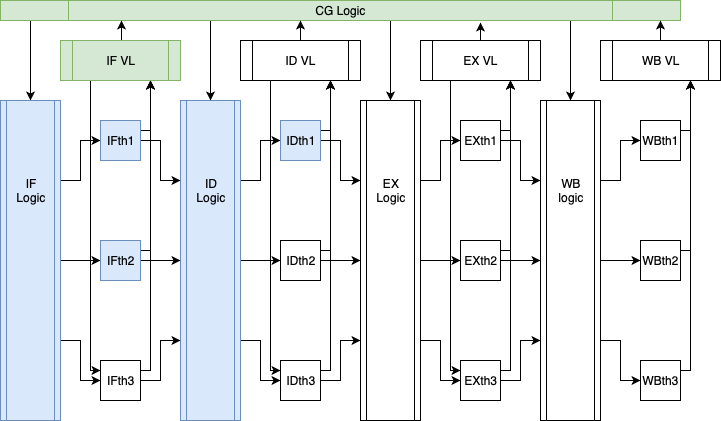

The diagram above was exported from draw.io. Its source (the exported page's mxGraphModel, read from the mxfile embedded in the PNG):
<mxGraphModel dx="758" dy="564" grid="1" gridSize="10" guides="1" tooltips="1" connect="1" arrows="1" fold="1" page="1" pageScale="1" pageWidth="850" pageHeight="1100" math="0" shadow="0">
  <root>
    <mxCell id="0" />
    <mxCell id="1" parent="0" />
    <mxCell id="WCWM2V-qVdovhDGzeno7-27" style="edgeStyle=orthogonalEdgeStyle;rounded=0;orthogonalLoop=1;jettySize=auto;html=1;exitX=1;exitY=0.25;exitDx=0;exitDy=0;entryX=0;entryY=0.5;entryDx=0;entryDy=0;" edge="1" parent="1" source="WCWM2V-qVdovhDGzeno7-1" target="WCWM2V-qVdovhDGzeno7-5">
      <mxGeometry relative="1" as="geometry" />
    </mxCell>
    <mxCell id="WCWM2V-qVdovhDGzeno7-28" style="edgeStyle=orthogonalEdgeStyle;rounded=0;orthogonalLoop=1;jettySize=auto;html=1;exitX=1;exitY=0.5;exitDx=0;exitDy=0;entryX=0;entryY=0.5;entryDx=0;entryDy=0;" edge="1" parent="1" source="WCWM2V-qVdovhDGzeno7-1" target="WCWM2V-qVdovhDGzeno7-6">
      <mxGeometry relative="1" as="geometry" />
    </mxCell>
    <mxCell id="WCWM2V-qVdovhDGzeno7-29" style="edgeStyle=orthogonalEdgeStyle;rounded=0;orthogonalLoop=1;jettySize=auto;html=1;exitX=1;exitY=0.75;exitDx=0;exitDy=0;entryX=0;entryY=0.5;entryDx=0;entryDy=0;" edge="1" parent="1" source="WCWM2V-qVdovhDGzeno7-1" target="WCWM2V-qVdovhDGzeno7-7">
      <mxGeometry relative="1" as="geometry" />
    </mxCell>
    <mxCell id="WCWM2V-qVdovhDGzeno7-1" value="" style="shape=process;whiteSpace=wrap;html=1;backgroundOutline=1;fillColor=#dae8fc;strokeColor=#6c8ebf;" vertex="1" parent="1">
      <mxGeometry x="40" y="120" width="60" height="320" as="geometry" />
    </mxCell>
    <mxCell id="WCWM2V-qVdovhDGzeno7-50" style="edgeStyle=orthogonalEdgeStyle;rounded=0;orthogonalLoop=1;jettySize=auto;html=1;exitX=1;exitY=0.75;exitDx=0;exitDy=0;entryX=0;entryY=0.5;entryDx=0;entryDy=0;" edge="1" parent="1" source="WCWM2V-qVdovhDGzeno7-2" target="WCWM2V-qVdovhDGzeno7-10">
      <mxGeometry relative="1" as="geometry" />
    </mxCell>
    <mxCell id="WCWM2V-qVdovhDGzeno7-51" style="edgeStyle=orthogonalEdgeStyle;rounded=0;orthogonalLoop=1;jettySize=auto;html=1;exitX=1;exitY=0.5;exitDx=0;exitDy=0;entryX=0;entryY=0.5;entryDx=0;entryDy=0;" edge="1" parent="1" source="WCWM2V-qVdovhDGzeno7-2" target="WCWM2V-qVdovhDGzeno7-9">
      <mxGeometry relative="1" as="geometry" />
    </mxCell>
    <mxCell id="WCWM2V-qVdovhDGzeno7-52" style="edgeStyle=orthogonalEdgeStyle;rounded=0;orthogonalLoop=1;jettySize=auto;html=1;exitX=1;exitY=0.25;exitDx=0;exitDy=0;entryX=0;entryY=0.5;entryDx=0;entryDy=0;" edge="1" parent="1" source="WCWM2V-qVdovhDGzeno7-2" target="WCWM2V-qVdovhDGzeno7-8">
      <mxGeometry relative="1" as="geometry" />
    </mxCell>
    <mxCell id="WCWM2V-qVdovhDGzeno7-2" value="" style="shape=process;whiteSpace=wrap;html=1;backgroundOutline=1;fillColor=#dae8fc;strokeColor=#6c8ebf;" vertex="1" parent="1">
      <mxGeometry x="220" y="120" width="60" height="320" as="geometry" />
    </mxCell>
    <mxCell id="WCWM2V-qVdovhDGzeno7-57" style="edgeStyle=orthogonalEdgeStyle;rounded=0;orthogonalLoop=1;jettySize=auto;html=1;exitX=1;exitY=0.25;exitDx=0;exitDy=0;entryX=0;entryY=0.5;entryDx=0;entryDy=0;" edge="1" parent="1" source="WCWM2V-qVdovhDGzeno7-4" target="WCWM2V-qVdovhDGzeno7-11">
      <mxGeometry relative="1" as="geometry" />
    </mxCell>
    <mxCell id="WCWM2V-qVdovhDGzeno7-58" style="edgeStyle=orthogonalEdgeStyle;rounded=0;orthogonalLoop=1;jettySize=auto;html=1;exitX=1;exitY=0.5;exitDx=0;exitDy=0;entryX=0;entryY=0.5;entryDx=0;entryDy=0;" edge="1" parent="1" source="WCWM2V-qVdovhDGzeno7-4" target="WCWM2V-qVdovhDGzeno7-12">
      <mxGeometry relative="1" as="geometry" />
    </mxCell>
    <mxCell id="WCWM2V-qVdovhDGzeno7-59" style="edgeStyle=orthogonalEdgeStyle;rounded=0;orthogonalLoop=1;jettySize=auto;html=1;exitX=1;exitY=0.75;exitDx=0;exitDy=0;entryX=0;entryY=0.5;entryDx=0;entryDy=0;" edge="1" parent="1" source="WCWM2V-qVdovhDGzeno7-4" target="WCWM2V-qVdovhDGzeno7-13">
      <mxGeometry relative="1" as="geometry" />
    </mxCell>
    <mxCell id="WCWM2V-qVdovhDGzeno7-4" value="" style="shape=process;whiteSpace=wrap;html=1;backgroundOutline=1;" vertex="1" parent="1">
      <mxGeometry x="400" y="120" width="60" height="320" as="geometry" />
    </mxCell>
    <mxCell id="WCWM2V-qVdovhDGzeno7-30" style="edgeStyle=orthogonalEdgeStyle;rounded=0;orthogonalLoop=1;jettySize=auto;html=1;exitX=1;exitY=0.25;exitDx=0;exitDy=0;entryX=0.75;entryY=1;entryDx=0;entryDy=0;" edge="1" parent="1" source="WCWM2V-qVdovhDGzeno7-5" target="WCWM2V-qVdovhDGzeno7-23">
      <mxGeometry relative="1" as="geometry">
        <Array as="points">
          <mxPoint x="190" y="150" />
        </Array>
      </mxGeometry>
    </mxCell>
    <mxCell id="WCWM2V-qVdovhDGzeno7-31" style="edgeStyle=orthogonalEdgeStyle;rounded=0;orthogonalLoop=1;jettySize=auto;html=1;exitX=1;exitY=0.5;exitDx=0;exitDy=0;entryX=0;entryY=0.25;entryDx=0;entryDy=0;" edge="1" parent="1" source="WCWM2V-qVdovhDGzeno7-5" target="WCWM2V-qVdovhDGzeno7-2">
      <mxGeometry relative="1" as="geometry" />
    </mxCell>
    <mxCell id="WCWM2V-qVdovhDGzeno7-5" value="IFth1" style="whiteSpace=wrap;html=1;aspect=fixed;fillColor=#dae8fc;strokeColor=#6c8ebf;" vertex="1" parent="1">
      <mxGeometry x="140" y="140" width="40" height="40" as="geometry" />
    </mxCell>
    <mxCell id="WCWM2V-qVdovhDGzeno7-32" style="edgeStyle=orthogonalEdgeStyle;rounded=0;orthogonalLoop=1;jettySize=auto;html=1;exitX=1;exitY=0.25;exitDx=0;exitDy=0;entryX=0.75;entryY=1;entryDx=0;entryDy=0;" edge="1" parent="1" source="WCWM2V-qVdovhDGzeno7-6" target="WCWM2V-qVdovhDGzeno7-23">
      <mxGeometry relative="1" as="geometry">
        <mxPoint x="190" y="110" as="targetPoint" />
        <Array as="points">
          <mxPoint x="190" y="270" />
        </Array>
      </mxGeometry>
    </mxCell>
    <mxCell id="WCWM2V-qVdovhDGzeno7-33" style="edgeStyle=orthogonalEdgeStyle;rounded=0;orthogonalLoop=1;jettySize=auto;html=1;exitX=1;exitY=0.5;exitDx=0;exitDy=0;entryX=0;entryY=0.5;entryDx=0;entryDy=0;" edge="1" parent="1" source="WCWM2V-qVdovhDGzeno7-6" target="WCWM2V-qVdovhDGzeno7-2">
      <mxGeometry relative="1" as="geometry" />
    </mxCell>
    <mxCell id="WCWM2V-qVdovhDGzeno7-6" value="IFth2" style="whiteSpace=wrap;html=1;aspect=fixed;fillColor=#dae8fc;strokeColor=#6c8ebf;" vertex="1" parent="1">
      <mxGeometry x="140" y="260" width="40" height="40" as="geometry" />
    </mxCell>
    <mxCell id="WCWM2V-qVdovhDGzeno7-34" style="edgeStyle=orthogonalEdgeStyle;rounded=0;orthogonalLoop=1;jettySize=auto;html=1;exitX=1;exitY=0.5;exitDx=0;exitDy=0;entryX=0;entryY=0.75;entryDx=0;entryDy=0;" edge="1" parent="1" source="WCWM2V-qVdovhDGzeno7-7" target="WCWM2V-qVdovhDGzeno7-2">
      <mxGeometry relative="1" as="geometry" />
    </mxCell>
    <mxCell id="WCWM2V-qVdovhDGzeno7-35" style="edgeStyle=orthogonalEdgeStyle;rounded=0;orthogonalLoop=1;jettySize=auto;html=1;exitX=1;exitY=0.25;exitDx=0;exitDy=0;entryX=0.75;entryY=1;entryDx=0;entryDy=0;" edge="1" parent="1" source="WCWM2V-qVdovhDGzeno7-7" target="WCWM2V-qVdovhDGzeno7-23">
      <mxGeometry relative="1" as="geometry">
        <mxPoint x="190" y="270" as="targetPoint" />
        <Array as="points">
          <mxPoint x="190" y="390" />
        </Array>
      </mxGeometry>
    </mxCell>
    <mxCell id="WCWM2V-qVdovhDGzeno7-7" value="IFth3" style="whiteSpace=wrap;html=1;aspect=fixed;" vertex="1" parent="1">
      <mxGeometry x="140" y="380" width="40" height="40" as="geometry" />
    </mxCell>
    <mxCell id="WCWM2V-qVdovhDGzeno7-44" style="edgeStyle=orthogonalEdgeStyle;rounded=0;orthogonalLoop=1;jettySize=auto;html=1;exitX=1;exitY=0.5;exitDx=0;exitDy=0;entryX=0;entryY=0.25;entryDx=0;entryDy=0;" edge="1" parent="1" source="WCWM2V-qVdovhDGzeno7-8" target="WCWM2V-qVdovhDGzeno7-4">
      <mxGeometry relative="1" as="geometry" />
    </mxCell>
    <mxCell id="WCWM2V-qVdovhDGzeno7-49" style="edgeStyle=orthogonalEdgeStyle;rounded=0;orthogonalLoop=1;jettySize=auto;html=1;exitX=1;exitY=0.25;exitDx=0;exitDy=0;entryX=0.75;entryY=1;entryDx=0;entryDy=0;" edge="1" parent="1" source="WCWM2V-qVdovhDGzeno7-8" target="WCWM2V-qVdovhDGzeno7-24">
      <mxGeometry relative="1" as="geometry">
        <Array as="points">
          <mxPoint x="370" y="150" />
        </Array>
      </mxGeometry>
    </mxCell>
    <mxCell id="WCWM2V-qVdovhDGzeno7-8" value="IDth1" style="whiteSpace=wrap;html=1;aspect=fixed;fillColor=#dae8fc;strokeColor=#6c8ebf;" vertex="1" parent="1">
      <mxGeometry x="320" y="140" width="40" height="40" as="geometry" />
    </mxCell>
    <mxCell id="WCWM2V-qVdovhDGzeno7-45" style="edgeStyle=orthogonalEdgeStyle;rounded=0;orthogonalLoop=1;jettySize=auto;html=1;exitX=1;exitY=0.5;exitDx=0;exitDy=0;entryX=0;entryY=0.5;entryDx=0;entryDy=0;" edge="1" parent="1" source="WCWM2V-qVdovhDGzeno7-9" target="WCWM2V-qVdovhDGzeno7-4">
      <mxGeometry relative="1" as="geometry" />
    </mxCell>
    <mxCell id="WCWM2V-qVdovhDGzeno7-48" style="edgeStyle=orthogonalEdgeStyle;rounded=0;orthogonalLoop=1;jettySize=auto;html=1;exitX=1;exitY=0.25;exitDx=0;exitDy=0;entryX=0.75;entryY=1;entryDx=0;entryDy=0;" edge="1" parent="1" source="WCWM2V-qVdovhDGzeno7-9" target="WCWM2V-qVdovhDGzeno7-24">
      <mxGeometry relative="1" as="geometry">
        <Array as="points">
          <mxPoint x="370" y="270" />
        </Array>
      </mxGeometry>
    </mxCell>
    <mxCell id="WCWM2V-qVdovhDGzeno7-9" value="IDth2" style="whiteSpace=wrap;html=1;aspect=fixed;" vertex="1" parent="1">
      <mxGeometry x="320" y="260" width="40" height="40" as="geometry" />
    </mxCell>
    <mxCell id="WCWM2V-qVdovhDGzeno7-46" style="edgeStyle=orthogonalEdgeStyle;rounded=0;orthogonalLoop=1;jettySize=auto;html=1;exitX=1;exitY=0.5;exitDx=0;exitDy=0;entryX=0;entryY=0.75;entryDx=0;entryDy=0;" edge="1" parent="1" source="WCWM2V-qVdovhDGzeno7-10" target="WCWM2V-qVdovhDGzeno7-4">
      <mxGeometry relative="1" as="geometry" />
    </mxCell>
    <mxCell id="WCWM2V-qVdovhDGzeno7-47" style="edgeStyle=orthogonalEdgeStyle;rounded=0;orthogonalLoop=1;jettySize=auto;html=1;exitX=1;exitY=0.25;exitDx=0;exitDy=0;entryX=0.75;entryY=1;entryDx=0;entryDy=0;" edge="1" parent="1" source="WCWM2V-qVdovhDGzeno7-10" target="WCWM2V-qVdovhDGzeno7-24">
      <mxGeometry relative="1" as="geometry">
        <Array as="points">
          <mxPoint x="370" y="390" />
        </Array>
      </mxGeometry>
    </mxCell>
    <mxCell id="WCWM2V-qVdovhDGzeno7-10" value="IDth3" style="whiteSpace=wrap;html=1;aspect=fixed;" vertex="1" parent="1">
      <mxGeometry x="320" y="380" width="40" height="40" as="geometry" />
    </mxCell>
    <mxCell id="WCWM2V-qVdovhDGzeno7-54" style="edgeStyle=orthogonalEdgeStyle;rounded=0;orthogonalLoop=1;jettySize=auto;html=1;exitX=1;exitY=0.5;exitDx=0;exitDy=0;entryX=0;entryY=0.25;entryDx=0;entryDy=0;" edge="1" parent="1" source="WCWM2V-qVdovhDGzeno7-11" target="WCWM2V-qVdovhDGzeno7-14">
      <mxGeometry relative="1" as="geometry" />
    </mxCell>
    <mxCell id="WCWM2V-qVdovhDGzeno7-60" style="edgeStyle=orthogonalEdgeStyle;rounded=0;orthogonalLoop=1;jettySize=auto;html=1;exitX=1;exitY=0.25;exitDx=0;exitDy=0;entryX=0.75;entryY=1;entryDx=0;entryDy=0;" edge="1" parent="1" source="WCWM2V-qVdovhDGzeno7-11" target="WCWM2V-qVdovhDGzeno7-25">
      <mxGeometry relative="1" as="geometry">
        <Array as="points">
          <mxPoint x="550" y="150" />
        </Array>
      </mxGeometry>
    </mxCell>
    <mxCell id="WCWM2V-qVdovhDGzeno7-11" value="EXth1" style="whiteSpace=wrap;html=1;aspect=fixed;" vertex="1" parent="1">
      <mxGeometry x="500" y="140" width="40" height="40" as="geometry" />
    </mxCell>
    <mxCell id="WCWM2V-qVdovhDGzeno7-55" style="edgeStyle=orthogonalEdgeStyle;rounded=0;orthogonalLoop=1;jettySize=auto;html=1;exitX=1;exitY=0.5;exitDx=0;exitDy=0;entryX=0;entryY=0.5;entryDx=0;entryDy=0;" edge="1" parent="1" source="WCWM2V-qVdovhDGzeno7-12" target="WCWM2V-qVdovhDGzeno7-14">
      <mxGeometry relative="1" as="geometry" />
    </mxCell>
    <mxCell id="WCWM2V-qVdovhDGzeno7-61" style="edgeStyle=orthogonalEdgeStyle;rounded=0;orthogonalLoop=1;jettySize=auto;html=1;exitX=1;exitY=0.25;exitDx=0;exitDy=0;entryX=0.75;entryY=1;entryDx=0;entryDy=0;" edge="1" parent="1" source="WCWM2V-qVdovhDGzeno7-12" target="WCWM2V-qVdovhDGzeno7-25">
      <mxGeometry relative="1" as="geometry">
        <Array as="points">
          <mxPoint x="550" y="270" />
        </Array>
      </mxGeometry>
    </mxCell>
    <mxCell id="WCWM2V-qVdovhDGzeno7-12" value="EXth2" style="whiteSpace=wrap;html=1;aspect=fixed;" vertex="1" parent="1">
      <mxGeometry x="500" y="260" width="40" height="40" as="geometry" />
    </mxCell>
    <mxCell id="WCWM2V-qVdovhDGzeno7-56" style="edgeStyle=orthogonalEdgeStyle;rounded=0;orthogonalLoop=1;jettySize=auto;html=1;exitX=1;exitY=0.5;exitDx=0;exitDy=0;entryX=0;entryY=0.75;entryDx=0;entryDy=0;" edge="1" parent="1" source="WCWM2V-qVdovhDGzeno7-13" target="WCWM2V-qVdovhDGzeno7-14">
      <mxGeometry relative="1" as="geometry" />
    </mxCell>
    <mxCell id="WCWM2V-qVdovhDGzeno7-62" style="edgeStyle=orthogonalEdgeStyle;rounded=0;orthogonalLoop=1;jettySize=auto;html=1;exitX=1;exitY=0.25;exitDx=0;exitDy=0;entryX=0.75;entryY=1;entryDx=0;entryDy=0;" edge="1" parent="1" source="WCWM2V-qVdovhDGzeno7-13" target="WCWM2V-qVdovhDGzeno7-25">
      <mxGeometry relative="1" as="geometry">
        <Array as="points">
          <mxPoint x="550" y="390" />
        </Array>
      </mxGeometry>
    </mxCell>
    <mxCell id="WCWM2V-qVdovhDGzeno7-13" value="EXth3" style="whiteSpace=wrap;html=1;aspect=fixed;" vertex="1" parent="1">
      <mxGeometry x="500" y="380" width="40" height="40" as="geometry" />
    </mxCell>
    <mxCell id="WCWM2V-qVdovhDGzeno7-64" style="edgeStyle=orthogonalEdgeStyle;rounded=0;orthogonalLoop=1;jettySize=auto;html=1;exitX=1;exitY=0.25;exitDx=0;exitDy=0;entryX=0;entryY=0.5;entryDx=0;entryDy=0;" edge="1" parent="1" source="WCWM2V-qVdovhDGzeno7-14" target="WCWM2V-qVdovhDGzeno7-15">
      <mxGeometry relative="1" as="geometry" />
    </mxCell>
    <mxCell id="WCWM2V-qVdovhDGzeno7-65" style="edgeStyle=orthogonalEdgeStyle;rounded=0;orthogonalLoop=1;jettySize=auto;html=1;exitX=1;exitY=0.5;exitDx=0;exitDy=0;entryX=0;entryY=0.5;entryDx=0;entryDy=0;" edge="1" parent="1" source="WCWM2V-qVdovhDGzeno7-14" target="WCWM2V-qVdovhDGzeno7-16">
      <mxGeometry relative="1" as="geometry" />
    </mxCell>
    <mxCell id="WCWM2V-qVdovhDGzeno7-66" style="edgeStyle=orthogonalEdgeStyle;rounded=0;orthogonalLoop=1;jettySize=auto;html=1;exitX=1;exitY=0.75;exitDx=0;exitDy=0;entryX=0;entryY=0.5;entryDx=0;entryDy=0;" edge="1" parent="1" source="WCWM2V-qVdovhDGzeno7-14" target="WCWM2V-qVdovhDGzeno7-17">
      <mxGeometry relative="1" as="geometry" />
    </mxCell>
    <mxCell id="WCWM2V-qVdovhDGzeno7-14" value="" style="shape=process;whiteSpace=wrap;html=1;backgroundOutline=1;" vertex="1" parent="1">
      <mxGeometry x="580" y="120" width="60" height="320" as="geometry" />
    </mxCell>
    <mxCell id="WCWM2V-qVdovhDGzeno7-67" style="edgeStyle=orthogonalEdgeStyle;rounded=0;orthogonalLoop=1;jettySize=auto;html=1;exitX=1;exitY=0.25;exitDx=0;exitDy=0;entryX=0.75;entryY=1;entryDx=0;entryDy=0;" edge="1" parent="1" source="WCWM2V-qVdovhDGzeno7-15" target="WCWM2V-qVdovhDGzeno7-26">
      <mxGeometry relative="1" as="geometry">
        <Array as="points">
          <mxPoint x="730" y="150" />
        </Array>
      </mxGeometry>
    </mxCell>
    <mxCell id="WCWM2V-qVdovhDGzeno7-15" value="WBth1" style="whiteSpace=wrap;html=1;aspect=fixed;" vertex="1" parent="1">
      <mxGeometry x="680" y="140" width="40" height="40" as="geometry" />
    </mxCell>
    <mxCell id="WCWM2V-qVdovhDGzeno7-68" style="edgeStyle=orthogonalEdgeStyle;rounded=0;orthogonalLoop=1;jettySize=auto;html=1;exitX=1;exitY=0.25;exitDx=0;exitDy=0;entryX=0.75;entryY=1;entryDx=0;entryDy=0;" edge="1" parent="1" source="WCWM2V-qVdovhDGzeno7-16" target="WCWM2V-qVdovhDGzeno7-26">
      <mxGeometry relative="1" as="geometry">
        <Array as="points">
          <mxPoint x="730" y="270" />
        </Array>
      </mxGeometry>
    </mxCell>
    <mxCell id="WCWM2V-qVdovhDGzeno7-16" value="WBth2" style="whiteSpace=wrap;html=1;aspect=fixed;" vertex="1" parent="1">
      <mxGeometry x="680" y="260" width="40" height="40" as="geometry" />
    </mxCell>
    <mxCell id="WCWM2V-qVdovhDGzeno7-69" style="edgeStyle=orthogonalEdgeStyle;rounded=0;orthogonalLoop=1;jettySize=auto;html=1;exitX=1;exitY=0.25;exitDx=0;exitDy=0;entryX=0.75;entryY=1;entryDx=0;entryDy=0;" edge="1" parent="1" source="WCWM2V-qVdovhDGzeno7-17" target="WCWM2V-qVdovhDGzeno7-26">
      <mxGeometry relative="1" as="geometry">
        <Array as="points">
          <mxPoint x="730" y="390" />
        </Array>
      </mxGeometry>
    </mxCell>
    <mxCell id="WCWM2V-qVdovhDGzeno7-17" value="WBth3" style="whiteSpace=wrap;html=1;aspect=fixed;" vertex="1" parent="1">
      <mxGeometry x="680" y="380" width="40" height="40" as="geometry" />
    </mxCell>
    <mxCell id="WCWM2V-qVdovhDGzeno7-18" value="IF&lt;br&gt;Logic&lt;br&gt;" style="text;html=1;strokeColor=none;fillColor=none;align=center;verticalAlign=middle;whiteSpace=wrap;rounded=0;" vertex="1" parent="1">
      <mxGeometry x="50" y="200" width="40" height="20" as="geometry" />
    </mxCell>
    <mxCell id="WCWM2V-qVdovhDGzeno7-19" value="ID&lt;br&gt;Logic&lt;br&gt;" style="text;html=1;strokeColor=none;fillColor=none;align=center;verticalAlign=middle;whiteSpace=wrap;rounded=0;" vertex="1" parent="1">
      <mxGeometry x="230" y="200" width="40" height="20" as="geometry" />
    </mxCell>
    <mxCell id="WCWM2V-qVdovhDGzeno7-20" value="EX&lt;br&gt;Logic&lt;br&gt;" style="text;html=1;strokeColor=none;fillColor=none;align=center;verticalAlign=middle;whiteSpace=wrap;rounded=0;" vertex="1" parent="1">
      <mxGeometry x="410" y="200" width="40" height="20" as="geometry" />
    </mxCell>
    <mxCell id="WCWM2V-qVdovhDGzeno7-21" value="WB&lt;br&gt;logic&lt;br&gt;" style="text;html=1;strokeColor=none;fillColor=none;align=center;verticalAlign=middle;whiteSpace=wrap;rounded=0;" vertex="1" parent="1">
      <mxGeometry x="590" y="200" width="40" height="20" as="geometry" />
    </mxCell>
    <mxCell id="WCWM2V-qVdovhDGzeno7-70" style="edgeStyle=orthogonalEdgeStyle;rounded=0;orthogonalLoop=1;jettySize=auto;html=1;exitX=0.25;exitY=1;exitDx=0;exitDy=0;entryX=0.5;entryY=0;entryDx=0;entryDy=0;" edge="1" parent="1" source="WCWM2V-qVdovhDGzeno7-22" target="WCWM2V-qVdovhDGzeno7-2">
      <mxGeometry relative="1" as="geometry">
        <Array as="points">
          <mxPoint x="250" y="40" />
        </Array>
      </mxGeometry>
    </mxCell>
    <mxCell id="WCWM2V-qVdovhDGzeno7-71" style="edgeStyle=orthogonalEdgeStyle;rounded=0;orthogonalLoop=1;jettySize=auto;html=1;exitX=0.5;exitY=1;exitDx=0;exitDy=0;entryX=0.5;entryY=0;entryDx=0;entryDy=0;" edge="1" parent="1" source="WCWM2V-qVdovhDGzeno7-22" target="WCWM2V-qVdovhDGzeno7-4">
      <mxGeometry relative="1" as="geometry">
        <Array as="points">
          <mxPoint x="430" y="40" />
        </Array>
      </mxGeometry>
    </mxCell>
    <mxCell id="WCWM2V-qVdovhDGzeno7-72" style="edgeStyle=orthogonalEdgeStyle;rounded=0;orthogonalLoop=1;jettySize=auto;html=1;exitX=0.75;exitY=1;exitDx=0;exitDy=0;entryX=0.5;entryY=0;entryDx=0;entryDy=0;" edge="1" parent="1" source="WCWM2V-qVdovhDGzeno7-22" target="WCWM2V-qVdovhDGzeno7-14">
      <mxGeometry relative="1" as="geometry">
        <Array as="points">
          <mxPoint x="610" y="40" />
        </Array>
      </mxGeometry>
    </mxCell>
    <mxCell id="WCWM2V-qVdovhDGzeno7-73" style="edgeStyle=orthogonalEdgeStyle;rounded=0;orthogonalLoop=1;jettySize=auto;html=1;exitX=0.25;exitY=1;exitDx=0;exitDy=0;entryX=0.5;entryY=0;entryDx=0;entryDy=0;" edge="1" parent="1" source="WCWM2V-qVdovhDGzeno7-22" target="WCWM2V-qVdovhDGzeno7-1">
      <mxGeometry relative="1" as="geometry">
        <Array as="points">
          <mxPoint x="70" y="40" />
        </Array>
      </mxGeometry>
    </mxCell>
    <mxCell id="WCWM2V-qVdovhDGzeno7-22" value="CG Logic" style="shape=process;whiteSpace=wrap;html=1;backgroundOutline=1;fillColor=#d5e8d4;strokeColor=#82b366;" vertex="1" parent="1">
      <mxGeometry x="40" y="20" width="680" height="20" as="geometry" />
    </mxCell>
    <mxCell id="WCWM2V-qVdovhDGzeno7-36" style="edgeStyle=orthogonalEdgeStyle;rounded=0;orthogonalLoop=1;jettySize=auto;html=1;exitX=0.25;exitY=1;exitDx=0;exitDy=0;entryX=0;entryY=0.25;entryDx=0;entryDy=0;" edge="1" parent="1" source="WCWM2V-qVdovhDGzeno7-23" target="WCWM2V-qVdovhDGzeno7-7">
      <mxGeometry relative="1" as="geometry">
        <Array as="points">
          <mxPoint x="130" y="390" />
        </Array>
      </mxGeometry>
    </mxCell>
    <mxCell id="WCWM2V-qVdovhDGzeno7-39" style="edgeStyle=orthogonalEdgeStyle;rounded=0;orthogonalLoop=1;jettySize=auto;html=1;exitX=0.5;exitY=0;exitDx=0;exitDy=0;entryX=0.178;entryY=1;entryDx=0;entryDy=0;entryPerimeter=0;" edge="1" parent="1" source="WCWM2V-qVdovhDGzeno7-23" target="WCWM2V-qVdovhDGzeno7-22">
      <mxGeometry relative="1" as="geometry" />
    </mxCell>
    <mxCell id="WCWM2V-qVdovhDGzeno7-23" value="IF VL" style="shape=process;whiteSpace=wrap;html=1;backgroundOutline=1;fillColor=#d5e8d4;strokeColor=#82b366;" vertex="1" parent="1">
      <mxGeometry x="100" y="60" width="120" height="40" as="geometry" />
    </mxCell>
    <mxCell id="WCWM2V-qVdovhDGzeno7-41" style="edgeStyle=orthogonalEdgeStyle;rounded=0;orthogonalLoop=1;jettySize=auto;html=1;exitX=0.5;exitY=0;exitDx=0;exitDy=0;" edge="1" parent="1" source="WCWM2V-qVdovhDGzeno7-24">
      <mxGeometry relative="1" as="geometry">
        <mxPoint x="340" y="40" as="targetPoint" />
        <Array as="points">
          <mxPoint x="340" y="40" />
        </Array>
      </mxGeometry>
    </mxCell>
    <mxCell id="WCWM2V-qVdovhDGzeno7-53" style="edgeStyle=orthogonalEdgeStyle;rounded=0;orthogonalLoop=1;jettySize=auto;html=1;exitX=0.25;exitY=1;exitDx=0;exitDy=0;entryX=0;entryY=0.25;entryDx=0;entryDy=0;" edge="1" parent="1" source="WCWM2V-qVdovhDGzeno7-24" target="WCWM2V-qVdovhDGzeno7-10">
      <mxGeometry relative="1" as="geometry">
        <Array as="points">
          <mxPoint x="310" y="390" />
        </Array>
      </mxGeometry>
    </mxCell>
    <mxCell id="WCWM2V-qVdovhDGzeno7-24" value="ID VL" style="shape=process;whiteSpace=wrap;html=1;backgroundOutline=1;" vertex="1" parent="1">
      <mxGeometry x="280" y="60" width="120" height="40" as="geometry" />
    </mxCell>
    <mxCell id="WCWM2V-qVdovhDGzeno7-42" style="edgeStyle=orthogonalEdgeStyle;rounded=0;orthogonalLoop=1;jettySize=auto;html=1;exitX=0.5;exitY=0;exitDx=0;exitDy=0;entryX=0.706;entryY=1.1;entryDx=0;entryDy=0;entryPerimeter=0;" edge="1" parent="1" source="WCWM2V-qVdovhDGzeno7-25" target="WCWM2V-qVdovhDGzeno7-22">
      <mxGeometry relative="1" as="geometry" />
    </mxCell>
    <mxCell id="WCWM2V-qVdovhDGzeno7-63" style="edgeStyle=orthogonalEdgeStyle;rounded=0;orthogonalLoop=1;jettySize=auto;html=1;exitX=0.25;exitY=1;exitDx=0;exitDy=0;entryX=0;entryY=0.25;entryDx=0;entryDy=0;" edge="1" parent="1" source="WCWM2V-qVdovhDGzeno7-25" target="WCWM2V-qVdovhDGzeno7-13">
      <mxGeometry relative="1" as="geometry">
        <Array as="points">
          <mxPoint x="490" y="390" />
        </Array>
      </mxGeometry>
    </mxCell>
    <mxCell id="WCWM2V-qVdovhDGzeno7-25" value="EX VL" style="shape=process;whiteSpace=wrap;html=1;backgroundOutline=1;" vertex="1" parent="1">
      <mxGeometry x="460" y="60" width="120" height="40" as="geometry" />
    </mxCell>
    <mxCell id="WCWM2V-qVdovhDGzeno7-43" style="edgeStyle=orthogonalEdgeStyle;rounded=0;orthogonalLoop=1;jettySize=auto;html=1;exitX=0.5;exitY=0;exitDx=0;exitDy=0;entryX=0.971;entryY=1;entryDx=0;entryDy=0;entryPerimeter=0;" edge="1" parent="1" source="WCWM2V-qVdovhDGzeno7-26" target="WCWM2V-qVdovhDGzeno7-22">
      <mxGeometry relative="1" as="geometry" />
    </mxCell>
    <mxCell id="WCWM2V-qVdovhDGzeno7-26" value="WB VL" style="shape=process;whiteSpace=wrap;html=1;backgroundOutline=1;" vertex="1" parent="1">
      <mxGeometry x="640" y="60" width="120" height="40" as="geometry" />
    </mxCell>
  </root>
</mxGraphModel>